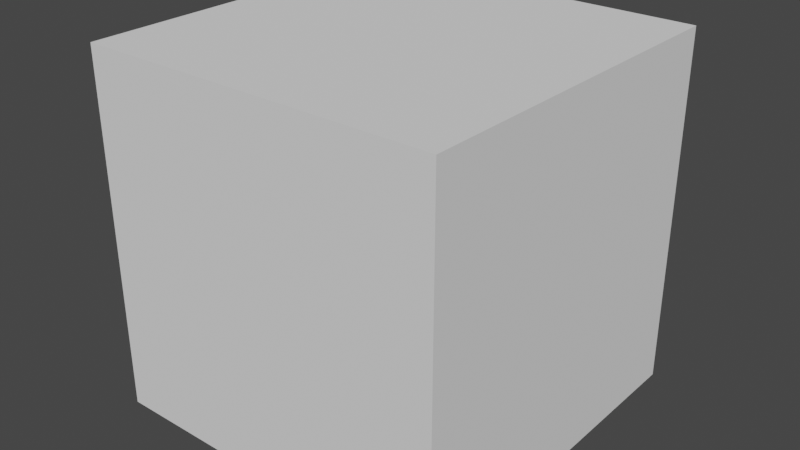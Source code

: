 # Source: Preview.blend  (saved by Blender 3.1.7; exported with 4.5.12 LTS)
import bpy
from mathutils import Matrix  # noqa: F401  (used for matrix-valued properties, if any)

bpy.ops.wm.read_factory_settings(use_empty=True)
scene = bpy.context.scene
scene.name = 'Scene'

# ---- collections
col_collection = bpy.data.collections.new('Collection'); scene.collection.children.link(col_collection)

# ---- world
world_world = bpy.data.worlds.new('World'); scene.world = world_world
world_world.use_nodes = True; world_world.node_tree.nodes.clear()
_N = world_world.node_tree.nodes; _L = world_world.node_tree.links
n0 = _N.new('ShaderNodeOutputWorld'); n0.name = 'World Output'; n0.location = (300, 300)
n1 = _N.new('ShaderNodeBackground'); n1.name = 'Background'; n1.location = (10, 300)
n1.inputs[0].default_value = (0.05088, 0.05088, 0.05088, 1.0)
_L.new(n1.outputs[0], n0.inputs[0])
n0.is_active_output = True
world_world.color = (0.05088, 0.05088, 0.05088)
world_world.use_sun_shadow = False
world_world.sun_shadow_jitter_overblur = 0.0

# ---- meshes
me_cube_001 = bpy.data.meshes.new('Cube.001')
me_cube_001.from_pydata([(-1.0, -1.0, -1.0), (-1.0, -1.0, 1.0), (-1.0, 1.0, -1.0), (-1.0, 1.0, 1.0), (1.0, -1.0, -1.0), (1.0, -1.0, 1.0), (1.0, 1.0, -1.0), (1.0, 1.0, 1.0)], [], [(0, 1, 3, 2), (2, 3, 7, 6), (6, 7, 5, 4), (4, 5, 1, 0), (2, 6, 4, 0), (7, 3, 1, 5)])
_uv = me_cube_001.uv_layers.new(name='UVMap')
_uv.uv.foreach_set('vector', [0.375, 0.0, 0.625, 0.0, 0.625, 0.25, 0.375, 0.25, 0.375, 0.25, 0.625, 0.25, 0.625, 0.5, 0.375, 0.5, 0.375, 0.5, 0.625, 0.5, 0.625, 0.75, 0.375, 0.75, 0.375, 0.75, 0.625, 0.75, 0.625, 1.0, 0.375, 1.0, 0.125, 0.5, 0.375, 0.5, 0.375, 0.75, 0.125, 0.75, 0.625, 0.5, 0.875, 0.5, 0.875, 0.75, 0.625, 0.75])
me_cube_001.use_remesh_fix_poles = True
me_cube_001.use_remesh_preserve_attributes = False
me_cube_001.update()

# ---- objects
ob_cube = bpy.data.objects.new('Cube', me_cube_001)

# ---- transforms, parenting, visibility, modifiers, constraints
ob_cube.location = (0.0, 0.0, 0.0)

# ---- collection membership
col_collection.objects.link(ob_cube)

# ---- scene / render settings (as saved in the file)
scene.frame_start = 1; scene.frame_end = 250; scene.frame_set(1)
scene.render.engine = 'BLENDER_EEVEE_NEXT'
scene.cycles.use_denoising = False
scene.cycles.sampling_pattern = 'TABULATED_SOBOL'
scene.cycles.use_light_tree = False
scene.eevee.use_gtao = True
scene.eevee.use_raytracing = True
scene.view_settings.view_transform = 'Filmic'
bpy.context.view_layer.update()

# ---- added for rendering (the .blend has no active camera and no usable light): camera, sun
cam_auto = bpy.data.cameras.new('AutoCamera')
cam_auto.lens = 50.0
cam_auto.sensor_width = 36.0
cam_auto.clip_end = 1000.0
ob_auto_camera = bpy.data.objects.new('AutoCamera', cam_auto)
scene.collection.objects.link(ob_auto_camera)
ob_auto_camera.location = (3.20507, -3.84609, 2.56406)
ob_auto_camera.rotation_euler = (1.09748, -7.21219e-08, 0.694738)
scene.camera = ob_auto_camera
light_auto_sun = bpy.data.lights.new('AutoSun', 'SUN')
light_auto_sun.energy = 3.0
light_auto_sun.angle = 0.0523599
ob_auto_sun = bpy.data.objects.new('AutoSun', light_auto_sun)
scene.collection.objects.link(ob_auto_sun)
ob_auto_sun.rotation_euler = (0.872665, 0.174533, 0.523599)
bpy.context.view_layer.update()
